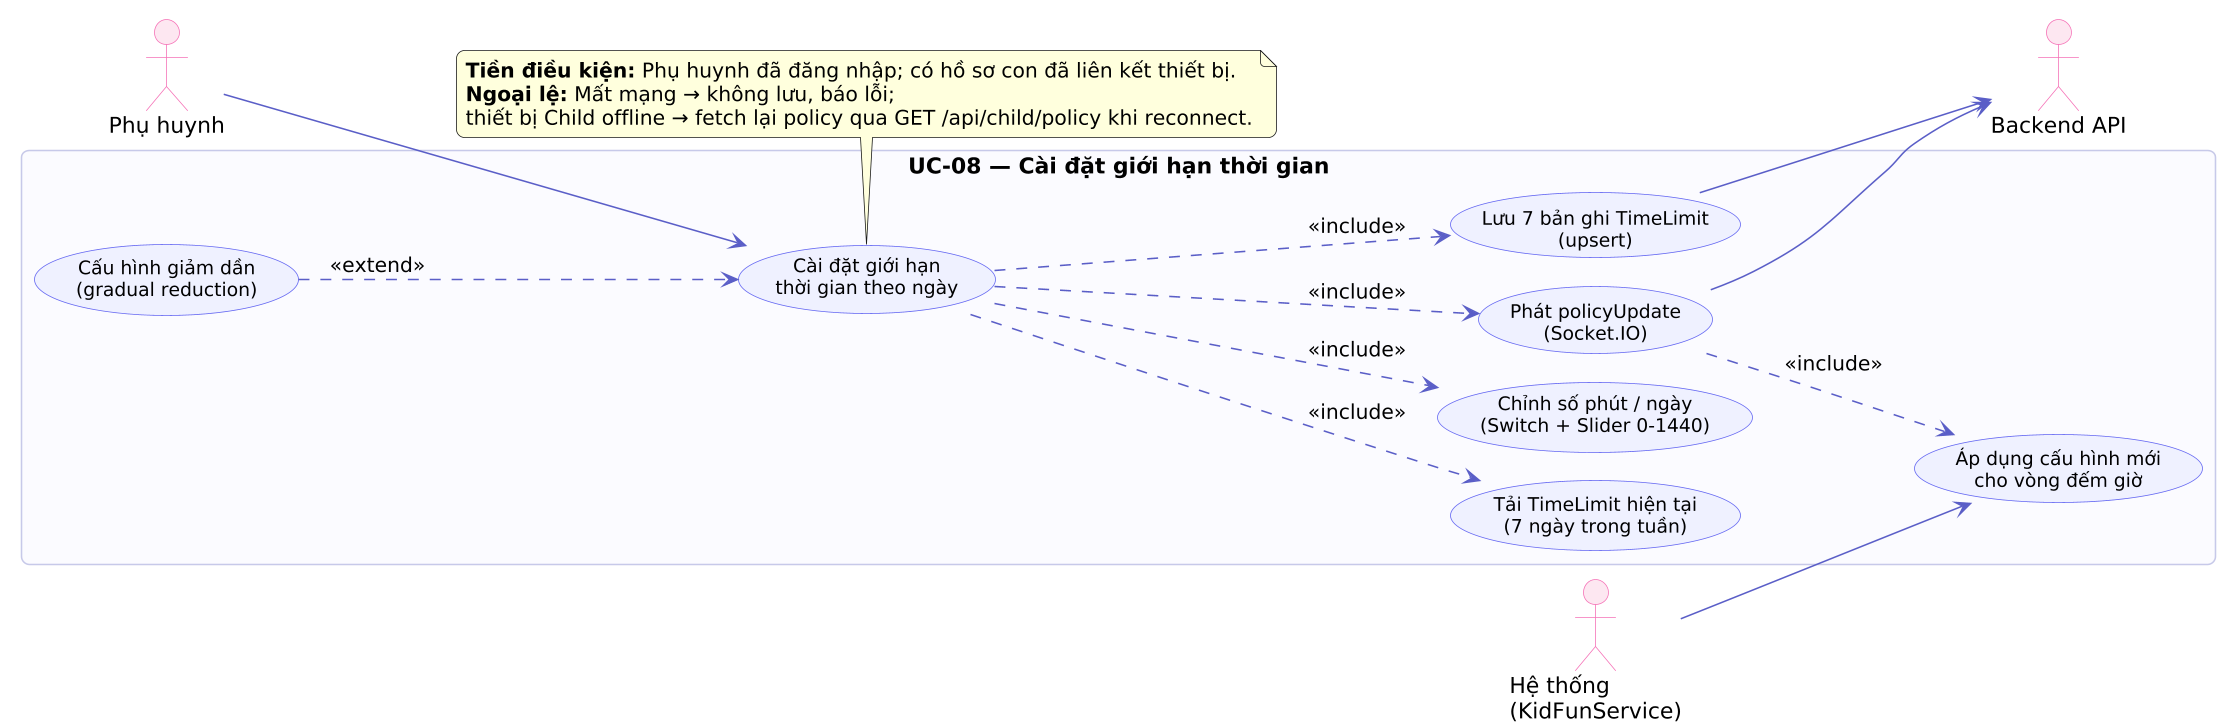

The diagram above was rendered by PlantUML. Its source (embedded in the PNG):
@startuml
' Hình 3.3.3.1 - Use Case chi tiết UC-08: Cài đặt giới hạn thời gian
!pragma layout smetana
skinparam dpi 150
skinparam shadowing false
skinparam roundcorner 10
skinparam packageStyle rectangle
skinparam ArrowColor #5b5fc7
skinparam DefaultFontName "DejaVu Sans"
skinparam usecase {
  BackgroundColor #EEF0FF
  BorderColor #6366f1
  FontSize 12
}
skinparam actor {
  BackgroundColor #FDE7F1
  BorderColor #f472b6
}
skinparam packageBackgroundColor #FAFAFE
skinparam packageBorderColor #c7c9e8
left to right direction

actor "Phụ huynh" as PH
actor "Backend API" as BE
actor "Hệ thống\n(KidFunService)" as HT

rectangle "UC-08 — Cài đặt giới hạn thời gian" {
  usecase "Cài đặt giới hạn\nthời gian theo ngày" as UC
  usecase "Tải TimeLimit hiện tại\n(7 ngày trong tuần)" as I1
  usecase "Chỉnh số phút / ngày\n(Switch + Slider 0-1440)" as I2
  usecase "Lưu 7 bản ghi TimeLimit\n(upsert)" as I3
  usecase "Phát policyUpdate\n(Socket.IO)" as I4
  usecase "Áp dụng cấu hình mới\ncho vòng đếm giờ" as I5
  usecase "Cấu hình giảm dần\n(gradual reduction)" as E1
}

PH --> UC
UC ..> I1 : <<include>>
UC ..> I2 : <<include>>
UC ..> I3 : <<include>>
UC ..> I4 : <<include>>
E1 ..> UC : <<extend>>
I3 --> BE
I4 --> BE
I4 ..> I5 : <<include>>
HT --> I5

note bottom of UC
**Tiền điều kiện:** Phụ huynh đã đăng nhập; có hồ sơ con đã liên kết thiết bị.
**Ngoại lệ:** Mất mạng → không lưu, báo lỗi;
thiết bị Child offline → fetch lại policy qua GET /api/child/policy khi reconnect.
end note
@enduml